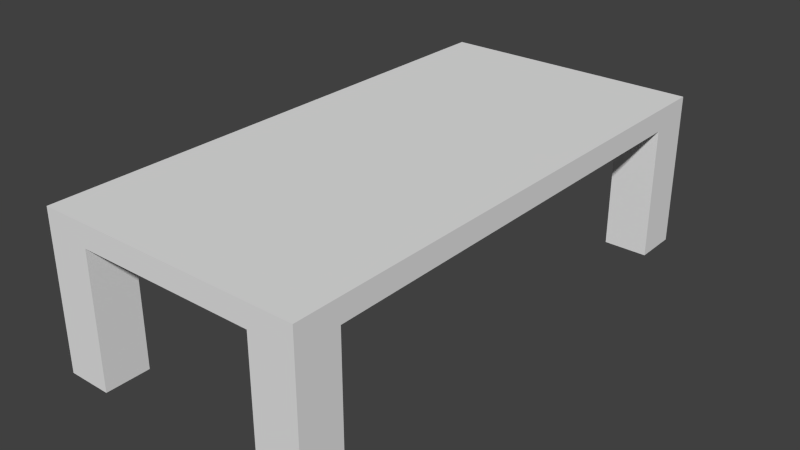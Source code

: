 # Source: table2.blend  (saved by Blender 2.69.0; exported with 4.5.12 LTS)
import bpy
from mathutils import Matrix  # noqa: F401  (used for matrix-valued properties, if any)

bpy.ops.wm.read_factory_settings(use_empty=True)
scene = bpy.context.scene
scene.name = 'Scene'

# ---- collections
col_collection_1 = bpy.data.collections.new('Collection 1'); scene.collection.children.link(col_collection_1)

# ---- materials (node trees are filled in below, after node groups)
mat_material = bpy.data.materials.new('Material')
mat_material.alpha_threshold = 0.0
mat_material.use_transparent_shadow = False
mat_material.roughness = 0.5
mat_material.line_color = (0.0, 0.0, 0.0, 1.0)

# ---- material node trees

# ---- world
world_world = bpy.data.worlds.new('World'); scene.world = world_world
world_world.color = (0.05088, 0.05088, 0.05088)
world_world.use_sun_shadow = False
world_world.sun_shadow_jitter_overblur = 0.0
world_world.cycles.sampling_method = 'MANUAL'
world_world.cycles.sample_map_resolution = 256

# ---- meshes
me_cube = bpy.data.meshes.new('Cube')
me_cube.from_pydata([(1.0, 1.0, -1.0), (1.0, -1.0, -1.0), (-1.0, -1.0, -1.0), (-1.0, 1.0, -1.0), (1.0, 1.0, 1.0), (1.0, -1.0, 1.0), (-1.0, -1.0, 1.0), (-1.0, 1.0, 1.0), (1.0, 0.8333, -1.0), (1.0, -7.451e-08, -1.0), (1.0, -0.8333, -1.0), (0.6667, 1.0, -1.0), (1.838e-07, 1.0, -1.0), (-0.6667, 1.0, -1.0), (0.6667, -1.0, -1.0), (-5.464e-08, -1.0, -1.0), (-0.6667, -1.0, -1.0), (-1.0, -0.8333, -1.0), (-1.0, 2.931e-07, -1.0), (-1.0, 0.8333, -1.0), (0.6667, 0.8333, -1.0), (1.242e-07, 0.8333, -1.0), (-0.6667, 0.8333, -1.0), (0.6667, 1.738e-08, -1.0), (2.484e-08, 1.093e-07, -1.0), (-0.6667, 2.012e-07, -1.0), (0.6667, -0.8333, -1.0), (-1.49e-08, -0.8333, -1.0), (-0.6667, -0.8333, -1.0), (1.0, 1.0, -13.0), (1.0, -1.0, -13.0), (-1.0, -1.0, -13.0), (-1.0, 1.0, -13.0), (1.0, 0.8333, -13.0), (1.0, -0.8333, -13.0), (0.6667, 1.0, -13.0), (-0.6667, 1.0, -13.0), (0.6667, -1.0, -13.0), (-0.6667, -1.0, -13.0), (-1.0, -0.8333, -13.0), (-1.0, 0.8333, -13.0), (0.6667, 0.8333, -13.0), (-0.6667, 0.8333, -13.0), (0.6667, -0.8333, -13.0), (-0.6667, -0.8333, -13.0)], [], [(28, 16, 38, 44), (4, 7, 6, 5), (0, 4, 5, 1, 10, 9, 8), (1, 5, 6, 2, 16, 15, 14), (2, 6, 7, 3, 19, 18, 17), (4, 0, 11, 12, 13, 3, 7), (11, 0, 29, 35), (22, 25, 18, 19), (25, 28, 17, 18), (13, 22, 42, 36), (11, 20, 21, 12), (12, 21, 22, 13), (8, 9, 23, 20), (20, 23, 24, 21), (21, 24, 25, 22), (9, 10, 26, 23), (23, 26, 27, 24), (24, 27, 28, 25), (1, 14, 37, 30), (26, 14, 15, 27), (27, 15, 16, 28), (44, 38, 31, 39), (36, 42, 40, 32), (29, 33, 41, 35), (34, 30, 37, 43), (16, 2, 31, 38), (10, 1, 30, 34), (20, 11, 35, 41), (0, 8, 33, 29), (17, 28, 44, 39), (22, 19, 40, 42), (19, 3, 32, 40), (8, 20, 41, 33), (14, 26, 43, 37), (3, 13, 36, 32), (2, 17, 39, 31), (26, 10, 34, 43)])
me_cube.materials.append(mat_material)
me_cube.use_remesh_preserve_volume = False
me_cube.use_remesh_preserve_attributes = False
me_cube.use_mirror_vertex_groups = False
me_cube.update()

# ---- objects
ob_cube = bpy.data.objects.new('Cube', me_cube)

# ---- transforms, parenting, visibility, modifiers, constraints
ob_cube.location = (0.0, 0.0, 3.25)
ob_cube.scale = (3.0, 6.0, 0.25)
ob_cube.lock_rotations_4d = False
ob_cube.empty_display_type = 'ARROWS'
ob_cube.lineart.crease_threshold = 0.0

# ---- collection membership
col_collection_1.objects.link(ob_cube)

# ---- scene / render settings (as saved in the file)
scene.frame_start = 1; scene.frame_end = 250; scene.frame_set(1)
scene.render.engine = 'BLENDER_EEVEE_NEXT'
scene.render.image_settings.compression = 90
scene.render.resolution_percentage = 50
scene.render.dither_intensity = 0.0
scene.cycles.use_denoising = False
scene.cycles.samples = 10
scene.cycles.sampling_pattern = 'TABULATED_SOBOL'
scene.cycles.light_sampling_threshold = 0.0
scene.cycles.use_adaptive_sampling = False
scene.cycles.use_light_tree = False
scene.cycles.blur_glossy = 0.0
scene.cycles.volume_bounces = 1
scene.cycles.pixel_filter_type = 'GAUSSIAN'
scene.cycles.sample_clamp_indirect = 0.0
scene.view_settings.view_transform = 'Standard'
bpy.context.view_layer.update()

# ---- added for rendering (the .blend has no active camera and no usable light): camera, sun
cam_auto = bpy.data.cameras.new('AutoCamera')
cam_auto.lens = 50.0
cam_auto.sensor_width = 36.0
cam_auto.clip_end = 1000.0
ob_auto_camera = bpy.data.objects.new('AutoCamera', cam_auto)
scene.collection.objects.link(ob_auto_camera)
ob_auto_camera.location = (12.8286, -15.3944, 12.0129)
ob_auto_camera.rotation_euler = (1.09748, -7.21219e-08, 0.694738)
scene.camera = ob_auto_camera
light_auto_sun = bpy.data.lights.new('AutoSun', 'SUN')
light_auto_sun.energy = 3.0
light_auto_sun.angle = 0.0523599
ob_auto_sun = bpy.data.objects.new('AutoSun', light_auto_sun)
scene.collection.objects.link(ob_auto_sun)
ob_auto_sun.rotation_euler = (0.872665, 0.174533, 0.523599)
bpy.context.view_layer.update()
